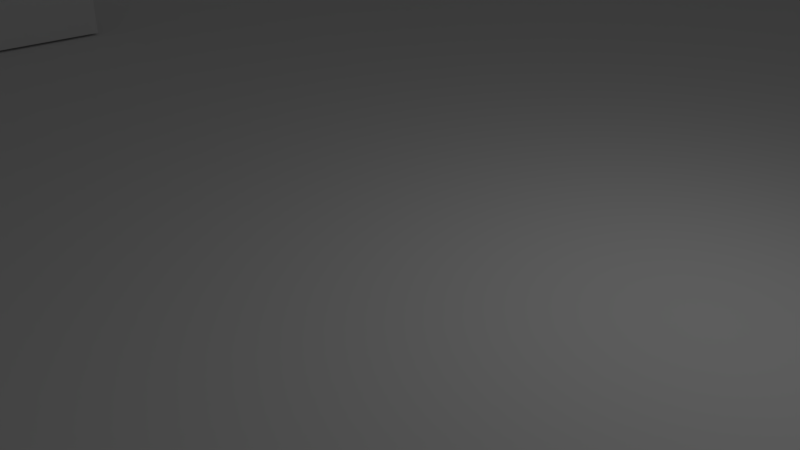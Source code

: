 # Source: Stage.blend  (saved by Blender 2.79.0; exported with 4.5.12 LTS)
import bpy
from mathutils import Matrix  # noqa: F401  (used for matrix-valued properties, if any)

bpy.ops.wm.read_factory_settings(use_empty=True)
scene = bpy.context.scene
scene.name = 'Scene'

# ---- collections
col_collection_1 = bpy.data.collections.new('Collection 1'); scene.collection.children.link(col_collection_1)

# ---- world
world_world = bpy.data.worlds.new('World'); scene.world = world_world
world_world.color = (0.05088, 0.05088, 0.05088)
world_world.use_sun_shadow = False
world_world.sun_shadow_jitter_overblur = 0.0
world_world.cycles.sampling_method = 'MANUAL'

# ---- cameras
cam_camera = bpy.data.cameras.new('Camera')
cam_camera.clip_end = 100.0
cam_camera.lens = 35.0
cam_camera.sensor_width = 32.0
cam_camera.sensor_height = 18.0
cam_camera.ortho_scale = 7.314
cam_camera.dof.focus_distance = 0.0
cam_camera.dof.aperture_fstop = 128.0

# ---- lights
light_lamp = bpy.data.lights.new('Lamp', 'POINT')
light_lamp.transmission_factor = 0.0
light_lamp.cutoff_distance = 30.0
light_lamp.energy = 100.0
light_lamp.shadow_buffer_clip_start = 1.001
light_lamp.shadow_soft_size = 0.1
light_lamp.shadow_maximum_resolution = 0.006
light_lamp.use_absolute_resolution = True

# ---- meshes
me_cube_008 = bpy.data.meshes.new('Cube.008')
me_cube_008.from_pydata([(0.8907, -3.278, -1.0), (0.8907, -3.278, 1.0), (0.8907, 3.278, -1.0), (0.8907, 3.278, 1.0), (-0.8907, 3.278, -1.0), (-0.8907, -3.278, -1.0), (-0.8907, -3.278, 1.0), (-0.8907, 3.278, 1.0)], [], [(1, 3, 7, 6), (5, 6, 7, 4), (2, 0, 5, 4), (3, 2, 4, 7), (0, 1, 6, 5), (2, 3, 1, 0)])
me_cube_008.use_remesh_preserve_volume = False
me_cube_008.use_remesh_preserve_attributes = False
me_cube_008.use_mirror_vertex_groups = False
me_cube_008.update()
me_cube_006 = bpy.data.meshes.new('Cube.006')
me_cube_006.from_pydata([(0.8907, -3.278, -1.0), (0.8907, -3.278, 1.0), (0.8907, 3.278, -1.0), (0.8907, 3.278, 1.0), (-0.8907, 3.278, -1.0), (-0.8907, -3.278, -1.0), (-0.8907, -3.278, 1.0), (-0.8907, 3.278, 1.0)], [], [(1, 3, 7, 6), (5, 6, 7, 4), (2, 0, 5, 4), (3, 2, 4, 7), (0, 1, 6, 5), (2, 3, 1, 0)])
me_cube_006.use_remesh_preserve_volume = False
me_cube_006.use_remesh_preserve_attributes = False
me_cube_006.use_mirror_vertex_groups = False
me_cube_006.update()
me_cube_004 = bpy.data.meshes.new('Cube.004')
me_cube_004.from_pydata([(-1.0, -1.0, -1.0), (-1.0, -1.0, -0.1321), (-1.0, 1.0, -1.0), (-1.0, 1.0, -0.1321), (1.0, -1.0, -1.0), (1.0, -1.0, -0.1321), (1.0, 1.0, -1.0), (1.0, 1.0, -0.1321), (-1.0, -1.0, -0.9474), (-1.0, -1.0, -0.1847), (-1.0, 1.0, -0.1847), (-1.0, 1.0, -0.9474), (1.0, 1.0, -0.1847), (1.0, 1.0, -0.9474), (1.0, -1.0, -0.1847), (1.0, -1.0, -0.9474), (-1.743, 1.743, -1.0), (-1.743, -1.743, -1.0), (-1.743, -1.743, -0.1847), (-1.743, -1.743, -0.1321), (-1.743, 1.743, -0.1321), (-1.743, 1.743, -0.9474), (1.743, 1.743, -1.0), (1.743, 1.743, -0.1321), (1.743, 1.743, -0.9474), (1.743, -1.743, -1.0), (1.743, -1.743, -0.1321), (1.743, -1.743, -0.9474), (-1.743, -1.743, -0.9474), (-1.743, 1.743, -0.1847), (1.743, 1.743, -0.1847), (1.743, -1.743, -0.1847)], [], [(15, 8, 28, 27), (3, 7, 23, 20), (10, 9, 18, 29), (6, 2, 16, 22), (2, 6, 4, 0), (7, 3, 1, 5), (8, 11, 21, 28), (15, 14, 9, 8), (5, 1, 19, 26), (13, 12, 14, 15), (12, 10, 29, 30), (11, 10, 12, 13), (0, 4, 25, 17), (8, 9, 10, 11), (18, 19, 20, 29), (29, 20, 23, 30), (30, 23, 26, 31), (31, 26, 19, 18), (25, 27, 28, 17), (22, 24, 27, 25), (16, 21, 24, 22), (17, 28, 21, 16), (9, 14, 31, 18), (4, 6, 22, 25), (13, 15, 27, 24), (2, 0, 17, 16), (7, 5, 26, 23), (14, 12, 30, 31), (11, 13, 24, 21), (1, 3, 20, 19)])
me_cube_004.use_remesh_preserve_volume = False
me_cube_004.use_remesh_preserve_attributes = False
me_cube_004.use_mirror_vertex_groups = False
me_cube_004.update()
me_cube_003 = bpy.data.meshes.new('Cube.003')
me_cube_003.from_pydata([(-1.0, -1.0, -1.0), (-1.0, -1.0, -0.1321), (-1.0, 1.0, -1.0), (-1.0, 1.0, -0.1321), (1.0, -1.0, -1.0), (1.0, -1.0, -0.1321), (1.0, 1.0, -1.0), (1.0, 1.0, -0.1321), (-1.0, -1.0, -0.9474), (-1.0, -1.0, -0.1847), (-1.0, 1.0, -0.1847), (-1.0, 1.0, -0.9474), (1.0, 1.0, -0.1847), (1.0, 1.0, -0.9474), (1.0, -1.0, -0.1847), (1.0, -1.0, -0.9474), (-1.743, 1.743, -1.0), (-1.743, -1.743, -1.0), (-1.743, -1.743, -0.1847), (-1.743, -1.743, -0.1321), (-1.743, 1.743, -0.1321), (-1.743, 1.743, -0.9474), (1.743, 1.743, -1.0), (1.743, 1.743, -0.1321), (1.743, 1.743, -0.9474), (1.743, -1.743, -1.0), (1.743, -1.743, -0.1321), (1.743, -1.743, -0.9474), (-1.743, -1.743, -0.9474), (-1.743, 1.743, -0.1847), (1.743, 1.743, -0.1847), (1.743, -1.743, -0.1847)], [], [(15, 8, 28, 27), (3, 7, 23, 20), (10, 9, 18, 29), (6, 2, 16, 22), (2, 6, 4, 0), (7, 3, 1, 5), (8, 11, 21, 28), (15, 14, 9, 8), (5, 1, 19, 26), (13, 12, 14, 15), (12, 10, 29, 30), (11, 10, 12, 13), (0, 4, 25, 17), (8, 9, 10, 11), (18, 19, 20, 29), (29, 20, 23, 30), (30, 23, 26, 31), (31, 26, 19, 18), (25, 27, 28, 17), (22, 24, 27, 25), (16, 21, 24, 22), (17, 28, 21, 16), (9, 14, 31, 18), (4, 6, 22, 25), (13, 15, 27, 24), (2, 0, 17, 16), (7, 5, 26, 23), (14, 12, 30, 31), (11, 13, 24, 21), (1, 3, 20, 19)])
me_cube_003.use_remesh_preserve_volume = False
me_cube_003.use_remesh_preserve_attributes = False
me_cube_003.use_mirror_vertex_groups = False
me_cube_003.update()
me_cube_002 = bpy.data.meshes.new('Cube.002')
me_cube_002.from_pydata([(-1.0, -1.0, -1.0), (-1.0, -1.0, -0.1321), (-1.0, 1.0, -1.0), (-1.0, 1.0, -0.1321), (1.0, -1.0, -1.0), (1.0, -1.0, -0.1321), (1.0, 1.0, -1.0), (1.0, 1.0, -0.1321), (-1.0, -1.0, -0.9474), (-1.0, -1.0, -0.1847), (-1.0, 1.0, -0.1847), (-1.0, 1.0, -0.9474), (1.0, 1.0, -0.1847), (1.0, 1.0, -0.9474), (1.0, -1.0, -0.1847), (1.0, -1.0, -0.9474), (-1.743, 1.743, -1.0), (-1.743, -1.743, -1.0), (-1.743, -1.743, -0.1847), (-1.743, -1.743, -0.1321), (-1.743, 1.743, -0.1321), (-1.743, 1.743, -0.9474), (1.743, 1.743, -1.0), (1.743, 1.743, -0.1321), (1.743, 1.743, -0.9474), (1.743, -1.743, -1.0), (1.743, -1.743, -0.1321), (1.743, -1.743, -0.9474), (-1.743, -1.743, -0.9474), (-1.743, 1.743, -0.1847), (1.743, 1.743, -0.1847), (1.743, -1.743, -0.1847)], [], [(15, 8, 28, 27), (3, 7, 23, 20), (10, 9, 18, 29), (6, 2, 16, 22), (2, 6, 4, 0), (7, 3, 1, 5), (8, 11, 21, 28), (15, 14, 9, 8), (5, 1, 19, 26), (13, 12, 14, 15), (12, 10, 29, 30), (11, 10, 12, 13), (0, 4, 25, 17), (8, 9, 10, 11), (18, 19, 20, 29), (29, 20, 23, 30), (30, 23, 26, 31), (31, 26, 19, 18), (25, 27, 28, 17), (22, 24, 27, 25), (16, 21, 24, 22), (17, 28, 21, 16), (9, 14, 31, 18), (4, 6, 22, 25), (13, 15, 27, 24), (2, 0, 17, 16), (7, 5, 26, 23), (14, 12, 30, 31), (11, 13, 24, 21), (1, 3, 20, 19)])
me_cube_002.use_remesh_preserve_volume = False
me_cube_002.use_remesh_preserve_attributes = False
me_cube_002.use_mirror_vertex_groups = False
me_cube_002.update()
me_cube_001 = bpy.data.meshes.new('Cube.001')
me_cube_001.from_pydata([(-15.61, -3.278, -1.0), (-15.61, -3.278, 1.0), (-15.61, 3.278, -1.0), (-15.61, 3.278, 1.0), (15.61, -3.278, -1.0), (15.61, -3.278, 1.0), (15.61, 3.278, -1.0), (15.61, 3.278, 1.0), (-6.929, 0.7467, -1.0), (-6.929, -0.7467, -1.0), (6.929, 0.7467, -1.0), (6.929, -0.7467, -1.0), (-6.929, 0.7467, -24.7), (-6.929, -0.7467, -24.7), (6.929, 0.7467, -24.7), (6.929, -0.7467, -24.7)], [], [(2, 3, 7, 6), (6, 7, 5, 4), (4, 5, 1, 0), (4, 0, 9, 11), (7, 3, 1, 5), (10, 11, 15, 14), (2, 6, 10, 8), (0, 2, 8, 9), (6, 4, 11, 10), (12, 14, 15, 13), (9, 8, 12, 13), (11, 9, 13, 15), (8, 10, 14, 12), (2, 0, 1, 3)])
me_cube_001.use_remesh_preserve_volume = False
me_cube_001.use_remesh_preserve_attributes = False
me_cube_001.use_mirror_vertex_groups = False
me_cube_001.update()

# ---- objects
ob_cube_005 = bpy.data.objects.new('Cube.005', me_cube_008)
ob_cube_004 = bpy.data.objects.new('Cube.004', me_cube_006)
ob_cube_003 = bpy.data.objects.new('Cube.003', me_cube_004)
ob_cube_002 = bpy.data.objects.new('Cube.002', me_cube_003)
ob_cube_001 = bpy.data.objects.new('Cube.001', me_cube_002)
ob_cube = bpy.data.objects.new('Cube', me_cube_001)
ob_lamp = bpy.data.objects.new('Lamp', light_lamp)
ob_camera = bpy.data.objects.new('Camera', cam_camera)

# ---- transforms, parenting, visibility, modifiers, constraints
ob_cube_005.location = (-23.51, -18.48, 3.876)
ob_cube_005.scale = (1.0, 5.462, 0.4547)
ob_cube_005.lineart.crease_threshold = 0.0
_m = ob_cube_005.modifiers.new('Array', 'ARRAY')
_m.count = 5
_m.constant_offset_displace = (0.0, 0.0, 0.0)
_m.relative_offset_displace = (1.0, 0.0, -1.0)
ob_cube_004.location = (-23.51, 19.4, 3.876)
ob_cube_004.scale = (1.0, 5.462, 0.4547)
ob_cube_004.lineart.crease_threshold = 0.0
_m = ob_cube_004.modifiers.new('Array', 'ARRAY')
_m.count = 5
_m.constant_offset_displace = (0.0, 0.0, 0.0)
_m.relative_offset_displace = (1.0, 0.0, -1.0)
ob_cube_003.location = (-12.93, 0.1189, 19.1)
ob_cube_003.scale = (1.0, 1.0, 18.6)
ob_cube_003.lineart.crease_threshold = 0.0
ob_cube_002.location = (-12.93, 36.9, 19.1)
ob_cube_002.scale = (1.0, 1.0, 18.6)
ob_cube_002.lineart.crease_threshold = 0.0
ob_cube_001.location = (-12.93, -37.09, 19.1)
ob_cube_001.scale = (1.0, 1.0, 18.6)
ob_cube_001.lineart.crease_threshold = 0.0
ob_cube.location = (0.0, 0.0, 0.0)
ob_cube.scale = (1.0, 11.97, 0.4547)
ob_cube.lineart.crease_threshold = 0.0
ob_lamp.location = (4.076, 1.005, 5.904)
ob_lamp.rotation_euler = (0.6503, 0.05522, 1.866)
ob_lamp.lock_rotations_4d = False
ob_lamp.empty_display_type = 'ARROWS'
ob_lamp.color = (0.0, 0.0, 0.0, 0.0)
ob_lamp.lineart.crease_threshold = 0.0
ob_camera.location = (7.481, -6.508, 5.344)
ob_camera.rotation_euler = (1.109, 0.0, 0.8149)
ob_camera.lock_rotations_4d = False
ob_camera.empty_display_type = 'ARROWS'
ob_camera.color = (0.0, 0.0, 0.0, 0.0)
ob_camera.display_type = 'WIRE'
ob_camera.lineart.crease_threshold = 0.0

# ---- collection membership
col_collection_1.objects.link(ob_cube_005)
col_collection_1.objects.link(ob_cube_004)
col_collection_1.objects.link(ob_cube_003)
col_collection_1.objects.link(ob_cube_002)
col_collection_1.objects.link(ob_cube_001)
col_collection_1.objects.link(ob_cube)
col_collection_1.objects.link(ob_lamp)
col_collection_1.objects.link(ob_camera)

# ---- scene / render settings (as saved in the file)
scene.camera = ob_camera
scene.frame_start = 1; scene.frame_end = 250; scene.frame_set(1)
scene.render.engine = 'BLENDER_EEVEE_NEXT'
scene.render.resolution_percentage = 50
scene.render.dither_intensity = 0.0
scene.cycles.use_denoising = False
scene.cycles.samples = 128
scene.cycles.sampling_pattern = 'TABULATED_SOBOL'
scene.cycles.use_adaptive_sampling = False
scene.cycles.use_light_tree = False
scene.cycles.blur_glossy = 0.0
scene.cycles.sample_clamp_indirect = 0.0
scene.view_settings.view_transform = 'Standard'
bpy.context.view_layer.update()
